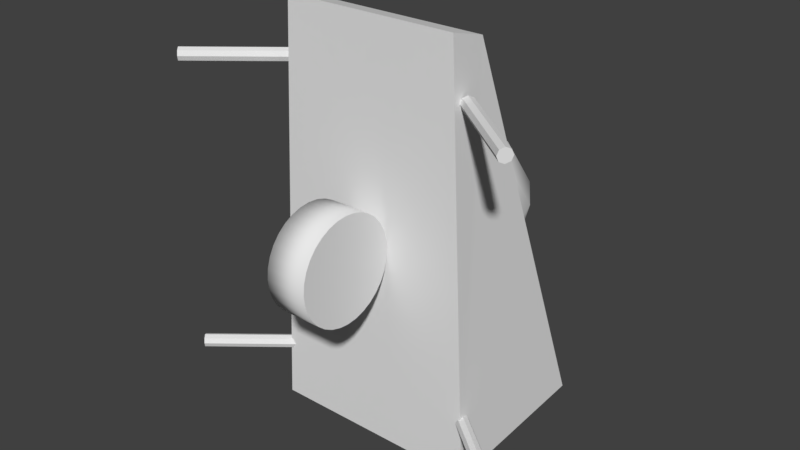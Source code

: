 # Source: TestBuggy_001.blend  (saved by Blender 2.78.0; exported with 4.5.12 LTS)
import bpy
from mathutils import Matrix  # noqa: F401  (used for matrix-valued properties, if any)

bpy.ops.wm.read_factory_settings(use_empty=True)
scene = bpy.context.scene
scene.name = 'Scene'

# ---- collections
col_collection_1 = bpy.data.collections.new('Collection 1'); scene.collection.children.link(col_collection_1)

# ---- materials (node trees are filled in below, after node groups)
mat_material = bpy.data.materials.new('Material')
mat_material.alpha_threshold = 0.0
mat_material.use_transparent_shadow = False
mat_material.roughness = 0.5
mat_material.line_color = (0.0, 0.0, 0.0, 1.0)

# ---- material node trees

# ---- world
world_world = bpy.data.worlds.new('World'); scene.world = world_world
world_world.color = (0.05088, 0.05088, 0.05088)
world_world.use_sun_shadow = False
world_world.sun_shadow_jitter_overblur = 0.0
world_world.cycles.sampling_method = 'MANUAL'

# ---- meshes
me_cube_001 = bpy.data.meshes.new('Cube.001')
me_cube_001.from_pydata([(-4.636e-08, 4.633, -0.1125), (-1.106e-07, 4.551, 0.5232), (0.4445, 4.574, 0.06203), (0.8213, 4.356, -0.4086), (1.073, 3.932, -0.817), (1.162, 3.364, -1.101), (0.6286, 4.432, 0.4834), (1.162, 4.095, 0.37), (1.518, 3.59, 0.2002), (1.643, 2.994, -9.537e-07), (0.4445, 4.291, 0.9047), (0.8213, 3.833, 1.149), (1.073, 3.248, 1.217), (1.162, 2.624, 1.101), (1.824e-07, 4.232, 1.079), (2.509e-07, 3.725, 1.471), (3.292e-07, 3.106, 1.639), (2.66e-07, 2.471, 1.557), (-0.4445, 4.291, 0.9047), (-0.8213, 3.833, 1.149), (-1.073, 3.248, 1.217), (-1.162, 2.624, 1.101), (-0.6286, 4.432, 0.4834), (-1.162, 4.095, 0.37), (-1.518, 3.59, 0.2002), (-1.643, 2.994, -4.768e-07), (-0.4445, 4.574, 0.06203), (-0.8213, 4.356, -0.4086), (-1.073, 3.932, -0.817), (-1.162, 3.364, -1.101), (-1.83e-07, 4.465, -0.7311), (-3.207e-07, 4.073, -1.238), (-2.785e-07, 3.517, -1.557)], [], [(32, 31, 4, 5), (30, 0, 2, 3), (31, 30, 3, 4), (0, 1, 2), (4, 3, 7, 8), (2, 1, 6), (5, 4, 8, 9), (3, 2, 6, 7), (8, 7, 11, 12), (6, 1, 10), (9, 8, 12, 13), (7, 6, 10, 11), (13, 12, 16, 17), (11, 10, 14, 15), (12, 11, 15, 16), (10, 1, 14), (17, 16, 20, 21), (15, 14, 18, 19), (16, 15, 19, 20), (14, 1, 18), (20, 19, 23, 24), (18, 1, 22), (21, 20, 24, 25), (19, 18, 22, 23), (24, 23, 27, 28), (22, 1, 26), (25, 24, 28, 29), (23, 22, 26, 27), (29, 28, 31, 32), (27, 26, 0, 30), (28, 27, 30, 31), (26, 1, 0)])
me_cube_001.polygons.foreach_set('use_smooth', [True] * 32)
me_cube_001.materials.append(mat_material)
me_cube_001.use_remesh_preserve_volume = False
me_cube_001.use_remesh_preserve_attributes = False
me_cube_001.use_mirror_vertex_groups = False
me_cube_001.update()
me_cylinder_004 = bpy.data.meshes.new('Cylinder.004')
me_cylinder_004.from_pydata([(-3.357, -2.384e-07, -2.994), (-1.799, 1.253, -2.994), (-3.414, 0.06996, -2.957), (-1.855, 1.323, -2.957), (-3.437, 0.09893, -2.867), (-1.878, 1.352, -2.867), (-3.414, 0.06996, -2.777), (-1.855, 1.323, -2.777), (-3.357, -2.384e-07, -2.74), (-1.799, 1.253, -2.74), (-3.301, -0.06996, -2.777), (-1.742, 1.183, -2.777), (-3.278, -0.09894, -2.867), (-1.719, 1.154, -2.867), (-3.301, -0.06996, -2.957), (-1.742, 1.183, -2.957)], [], [(0, 2, 3, 1), (2, 4, 5, 3), (4, 6, 7, 5), (6, 8, 9, 7), (8, 10, 11, 9), (10, 12, 13, 11), (3, 5, 7, 9, 11, 13, 15, 1), (12, 14, 15, 13), (14, 0, 1, 15), (0, 14, 12, 10, 8, 6, 4, 2)])
me_cylinder_004.use_remesh_preserve_volume = False
me_cylinder_004.use_remesh_preserve_attributes = False
me_cylinder_004.use_mirror_vertex_groups = False
me_cylinder_004.update()
me_cylinder_003 = bpy.data.meshes.new('Cylinder.003')
me_cylinder_003.from_pydata([(3.357, -2.384e-07, -2.994), (1.799, 1.253, -2.994), (3.414, 0.06996, -2.957), (1.855, 1.323, -2.957), (3.437, 0.09893, -2.867), (1.878, 1.352, -2.867), (3.414, 0.06996, -2.777), (1.855, 1.323, -2.777), (3.357, -2.384e-07, -2.74), (1.799, 1.253, -2.74), (3.301, -0.06996, -2.777), (1.742, 1.183, -2.777), (3.278, -0.09894, -2.867), (1.719, 1.154, -2.867), (3.301, -0.06996, -2.957), (1.742, 1.183, -2.957)], [], [(0, 1, 3, 2), (2, 3, 5, 4), (4, 5, 7, 6), (6, 7, 9, 8), (8, 9, 11, 10), (10, 11, 13, 12), (3, 1, 15, 13, 11, 9, 7, 5), (12, 13, 15, 14), (14, 15, 1, 0), (0, 2, 4, 6, 8, 10, 12, 14)])
me_cylinder_003.use_remesh_preserve_volume = False
me_cylinder_003.use_remesh_preserve_attributes = False
me_cylinder_003.use_mirror_vertex_groups = False
me_cylinder_003.update()
me_cylinder_002 = bpy.data.meshes.new('Cylinder.002')
me_cylinder_002.from_pydata([(3.357, 0.0, 2.74), (1.799, 1.253, 2.74), (3.414, 0.06996, 2.777), (1.855, 1.323, 2.777), (3.437, 0.09893, 2.867), (1.878, 1.352, 2.867), (3.414, 0.06996, 2.957), (1.855, 1.323, 2.957), (3.357, 0.0, 2.994), (1.799, 1.253, 2.994), (3.301, -0.06996, 2.957), (1.742, 1.183, 2.957), (3.278, -0.09893, 2.867), (1.719, 1.154, 2.867), (3.301, -0.06996, 2.777), (1.742, 1.183, 2.777)], [], [(0, 1, 3, 2), (2, 3, 5, 4), (4, 5, 7, 6), (6, 7, 9, 8), (8, 9, 11, 10), (10, 11, 13, 12), (3, 1, 15, 13, 11, 9, 7, 5), (12, 13, 15, 14), (14, 15, 1, 0), (0, 2, 4, 6, 8, 10, 12, 14)])
me_cylinder_002.use_remesh_preserve_volume = False
me_cylinder_002.use_remesh_preserve_attributes = False
me_cylinder_002.use_mirror_vertex_groups = False
me_cylinder_002.update()
me_cylinder_001 = bpy.data.meshes.new('Cylinder.001')
me_cylinder_001.from_pydata([(-3.357, 0.0, 2.74), (-1.799, 1.253, 2.74), (-3.414, 0.06996, 2.777), (-1.855, 1.323, 2.777), (-3.437, 0.09893, 2.867), (-1.878, 1.352, 2.867), (-3.414, 0.06996, 2.957), (-1.855, 1.323, 2.957), (-3.357, 0.0, 2.994), (-1.799, 1.253, 2.994), (-3.301, -0.06996, 2.957), (-1.742, 1.183, 2.957), (-3.278, -0.09893, 2.867), (-1.719, 1.154, 2.867), (-3.301, -0.06996, 2.777), (-1.742, 1.183, 2.777)], [], [(0, 2, 3, 1), (2, 4, 5, 3), (4, 6, 7, 5), (6, 8, 9, 7), (8, 10, 11, 9), (10, 12, 13, 11), (3, 5, 7, 9, 11, 13, 15, 1), (12, 14, 15, 13), (14, 0, 1, 15), (0, 14, 12, 10, 8, 6, 4, 2)])
me_cylinder_001.use_remesh_preserve_volume = False
me_cylinder_001.use_remesh_preserve_attributes = False
me_cylinder_001.use_mirror_vertex_groups = False
me_cylinder_001.update()
me_circle = bpy.data.meshes.new('Circle')
me_circle.from_pydata([(0.4, -1.322e-07, -1.0), (0.4, 0.1951, -0.9808), (0.4, 0.3827, -0.9239), (0.4, 0.5556, -0.8315), (0.4, 0.7071, -0.7071), (0.4, 0.8315, -0.5556), (0.4, 0.9239, -0.3827), (0.4, 0.9808, -0.1951), (0.4, 1.0, 2.384e-07), (0.4, 0.9808, 0.1951), (0.4, 0.9239, 0.3827), (0.4, 0.8315, 0.5556), (0.4, 0.7071, 0.7071), (0.4, 0.5556, 0.8315), (0.4, 0.3827, 0.9239), (0.4, 0.1951, 0.9808), (0.4, -3.707e-07, 1.0), (0.4, -0.1951, 0.9808), (0.4, -0.3827, 0.9239), (0.4, -0.5556, 0.8315), (0.4, -0.7071, 0.7071), (0.4, -0.8315, 0.5556), (0.4, -0.9239, 0.3827), (0.4, -0.9808, 0.1951), (0.4, -1.0, -4.768e-07), (0.4, -0.9808, -0.1951), (0.4, -0.9239, -0.3827), (0.4, -0.8315, -0.5556), (0.4, -0.7071, -0.7071), (0.4, -0.5556, -0.8315), (0.4, -0.3827, -0.9239), (0.4, -0.1951, -0.9808), (-0.4, -1.322e-07, -1.0), (-0.4, 0.1951, -0.9808), (-0.4, 0.3827, -0.9239), (-0.4, 0.5556, -0.8315), (-0.4, 0.7071, -0.7071), (-0.4, 0.8315, -0.5556), (-0.4, 0.9239, -0.3827), (-0.4, 0.9808, -0.1951), (-0.4, 1.0, 2.384e-07), (-0.4, 0.9808, 0.1951), (-0.4, 0.9239, 0.3827), (-0.4, 0.8315, 0.5556), (-0.4, 0.7071, 0.7071), (-0.4, 0.5556, 0.8315), (-0.4, 0.3827, 0.9239), (-0.4, 0.1951, 0.9808), (-0.4, -3.707e-07, 1.0), (-0.4, -0.1951, 0.9808), (-0.4, -0.3827, 0.9239), (-0.4, -0.5556, 0.8315), (-0.4, -0.7071, 0.7071), (-0.4, -0.8315, 0.5556), (-0.4, -0.9239, 0.3827), (-0.4, -0.9808, 0.1951), (-0.4, -1.0, -4.768e-07), (-0.4, -0.9808, -0.1951), (-0.4, -0.9239, -0.3827), (-0.4, -0.8315, -0.5556), (-0.4, -0.7071, -0.7071), (-0.4, -0.5556, -0.8315), (-0.4, -0.3827, -0.9239), (-0.4, -0.1951, -0.9808)], [], [(1, 2, 3, 4, 5, 6, 7, 8, 9, 10, 11, 12, 13, 14, 15, 16, 17, 18, 19, 20, 21, 22, 23, 24, 25, 26, 27, 28, 29, 30, 31, 0), (33, 32, 63, 62, 61, 60, 59, 58, 57, 56, 55, 54, 53, 52, 51, 50, 49, 48, 47, 46, 45, 44, 43, 42, 41, 40, 39, 38, 37, 36, 35, 34), (22, 54, 55, 23), (9, 41, 42, 10), (23, 55, 56, 24), (10, 42, 43, 11), (24, 56, 57, 25), (11, 43, 44, 12), (25, 57, 58, 26), (12, 44, 45, 13), (26, 58, 59, 27), (13, 45, 46, 14), (0, 32, 33, 1), (27, 59, 60, 28), (14, 46, 47, 15), (1, 33, 34, 2), (28, 60, 61, 29), (15, 47, 48, 16), (2, 34, 35, 3), (29, 61, 62, 30), (16, 48, 49, 17), (3, 35, 36, 4), (30, 62, 63, 31), (17, 49, 50, 18), (4, 36, 37, 5), (31, 63, 32, 0), (18, 50, 51, 19), (5, 37, 38, 6), (19, 51, 52, 20), (6, 38, 39, 7), (20, 52, 53, 21), (7, 39, 40, 8), (21, 53, 54, 22), (8, 40, 41, 9)])
me_circle.polygons.foreach_set('use_smooth', [0, 0, 1, 1, 1, 1, 1, 1, 1, 1, 1, 1, 1, 1, 1, 1, 1, 1, 1, 1, 1, 1, 1, 1, 1, 1, 1, 1, 1, 1, 1, 1, 1, 1])
_uv = me_circle.uv_layers.new(name='UVMap')
_uv.uv.foreach_set('vector', [0.2726, 0.07461, 0.36, 0.03843, 0.4527, 0.01998, 0.5473, 0.01998, 0.64, 0.03843, 0.7274, 0.07461, 0.806, 0.1271, 0.8729, 0.194, 0.9254, 0.2726, 0.9616, 0.36, 0.98, 0.4527, 0.98, 0.5473, 0.9616, 0.64, 0.9254, 0.7274, 0.8729, 0.806, 0.806, 0.8729, 0.7274, 0.9254, 0.64, 0.9616, 0.5473, 0.98, 0.4527, 0.98, 0.36, 0.9616, 0.2726, 0.9254, 0.194, 0.8729, 0.1271, 0.806, 0.07461, 0.7274, 0.03842, 0.64, 0.01998, 0.5473, 0.01998, 0.4527, 0.03843, 0.36, 0.07461, 0.2726, 0.1271, 0.194, 0.194, 0.1271, 0.64, 0.9616, 0.5473, 0.98, 0.4527, 0.98, 0.36, 0.9616, 0.2726, 0.9254, 0.194, 0.8729, 0.1271, 0.806, 0.07461, 0.7274, 0.03842, 0.64, 0.01998, 0.5473, 0.01998, 0.4527, 0.03842, 0.36, 0.07461, 0.2726, 0.1271, 0.194, 0.194, 0.1271, 0.2726, 0.07461, 0.36, 0.03843, 0.4527, 0.01998, 0.5473, 0.01998, 0.64, 0.03843, 0.7274, 0.07461, 0.806, 0.1271, 0.8729, 0.194, 0.9254, 0.2726, 0.9616, 0.36, 0.98, 0.4527, 0.98, 0.5473, 0.9616, 0.64, 0.9254, 0.7274, 0.8729, 0.806, 0.806, 0.8729, 0.7274, 0.9254, 0.0, 0.0, 0.0, 0.0, 0.0, 0.0, 0.0, 0.0, 0.0, 0.0, 0.0, 0.0, 0.0, 0.0, 0.0, 0.0, 0.0, 0.0, 0.0, 0.0, 0.0, 0.0, 0.0, 0.0, 0.0, 0.0, 0.0, 0.0, 0.0, 0.0, 0.0, 0.0, 0.0, 0.0, 0.0, 0.0, 0.0, 0.0, 0.0, 0.0, 0.0, 0.0, 0.0, 0.0, 0.0, 0.0, 0.0, 0.0, 0.0, 0.0, 0.0, 0.0, 0.0, 0.0, 0.0, 0.0, 0.0, 0.0, 0.0, 0.0, 0.0, 0.0, 0.0, 0.0, 0.0, 0.0, 0.0, 0.0, 0.0, 0.0, 0.0, 0.0, 0.0, 0.0, 0.0, 0.0, 0.0, 0.0, 0.0, 0.0, 0.0, 0.0, 0.0, 0.0, 0.0, 0.0, 0.0, 0.0, 0.0, 0.0, 0.0, 0.0, 0.0, 0.0, 0.0, 0.0, 0.0, 0.0, 0.0, 0.0, 0.0, 0.0, 0.0, 0.0, 0.0, 0.0, 0.0, 0.0, 0.0, 0.0, 0.0, 0.0, 0.0, 0.0, 0.0, 0.0, 0.0, 0.0, 0.0, 0.0, 0.0, 0.0, 0.0, 0.0, 0.0, 0.0, 0.0, 0.0, 0.0, 0.0, 0.0, 0.0, 0.0, 0.0, 0.0, 0.0, 0.0, 0.0, 0.0, 0.0, 0.0, 0.0, 0.0, 0.0, 0.0, 0.0, 0.0, 0.0, 0.0, 0.0, 0.0, 0.0, 0.0, 0.0, 0.0, 0.0, 0.0, 0.0, 0.0, 0.0, 0.0, 0.0, 0.0, 0.0, 0.0, 0.0, 0.0, 0.0, 0.0, 0.0, 0.0, 0.0, 0.0, 0.0, 0.0, 0.0, 0.0, 0.0, 0.0, 0.0, 0.0, 0.0, 0.0, 0.0, 0.0, 0.0, 0.0, 0.0, 0.0, 0.0, 0.0, 0.0, 0.0, 0.0, 0.0, 0.0, 0.0, 0.0, 0.0, 0.0, 0.0, 0.0, 0.0, 0.0, 0.0, 0.0, 0.0, 0.0, 0.0, 0.0, 0.0, 0.0, 0.0, 0.0, 0.0, 0.0, 0.0, 0.0, 0.0, 0.0, 0.0, 0.0, 0.0, 0.0, 0.0, 0.0, 0.0, 0.0, 0.0, 0.0, 0.0, 0.0, 0.0, 0.0, 0.0, 0.0, 0.0, 0.0, 0.0, 0.0, 0.0, 0.0, 0.0, 0.0, 0.0, 0.0, 0.0, 0.0, 0.0, 0.0, 0.0, 0.0, 0.0, 0.0, 0.0, 0.0])
me_circle.use_remesh_preserve_volume = False
me_circle.use_remesh_preserve_attributes = False
me_circle.use_mirror_vertex_groups = False
me_circle.update()
me_cube = bpy.data.meshes.new('Cube')
me_cube.from_pydata([(2.076, 1.0, -4.0), (1.685, 1.0, 4.0), (-1.685, 1.0, 4.0), (-2.076, 1.0, -4.0), (2.076, 4.268, -3.794), (1.685, 1.732, 3.794), (-1.685, 1.732, 3.794), (-2.076, 4.268, -3.794)], [], [(0, 1, 2, 3), (4, 7, 6, 5), (1, 5, 6, 2), (0, 4, 5, 1), (4, 0, 3, 7), (2, 6, 7, 3)])
me_cube.materials.append(mat_material)
me_cube.use_remesh_preserve_volume = False
me_cube.use_remesh_preserve_attributes = False
me_cube.use_mirror_vertex_groups = False
me_cube.update()

# ---- objects
ob_bubble = bpy.data.objects.new('Bubble', me_cube_001)
ob_springrr = bpy.data.objects.new('SpringRR', me_cylinder_004)
ob_springrl = bpy.data.objects.new('SpringRL', me_cylinder_003)
ob_springfl = bpy.data.objects.new('SpringFL', me_cylinder_002)
ob_springfr = bpy.data.objects.new('SpringFR', me_cylinder_001)
ob_wheelfr = bpy.data.objects.new('WheelFR', me_circle)
ob_kart = bpy.data.objects.new('Kart', me_cube)

# ---- transforms, parenting, visibility, modifiers, constraints
ob_bubble.location = (0.0, 0.0, 0.0)
ob_bubble.lock_rotations_4d = False
ob_bubble.empty_display_type = 'ARROWS'
ob_bubble.lineart.crease_threshold = 0.0
ob_springrr.location = (0.0, 0.0, 0.0)
ob_springrr.lineart.crease_threshold = 0.0
ob_springrl.location = (0.0, 0.0, 0.0)
ob_springrl.lineart.crease_threshold = 0.0
ob_springfl.location = (0.0, 0.0, 0.0)
ob_springfl.lineart.crease_threshold = 0.0
ob_springfr.location = (0.0, 0.0, 0.0)
ob_springfr.lineart.crease_threshold = 0.0
ob_wheelfr.location = (0.0, 0.0, 0.0)
ob_wheelfr.lineart.crease_threshold = 0.0
ob_kart.location = (0.0, 0.0, 0.0)
ob_kart.lock_rotations_4d = False
ob_kart.empty_display_type = 'ARROWS'
ob_kart.lineart.crease_threshold = 0.0

# ---- collection membership
col_collection_1.objects.link(ob_bubble)
col_collection_1.objects.link(ob_springrr)
col_collection_1.objects.link(ob_springrl)
col_collection_1.objects.link(ob_springfl)
col_collection_1.objects.link(ob_springfr)
col_collection_1.objects.link(ob_wheelfr)
col_collection_1.objects.link(ob_kart)

# ---- scene / render settings (as saved in the file)
scene.frame_start = 1; scene.frame_end = 250; scene.frame_set(1)
scene.render.engine = 'BLENDER_EEVEE_NEXT'
scene.render.resolution_percentage = 50
scene.render.dither_intensity = 0.0
scene.cycles.use_denoising = False
scene.cycles.samples = 128
scene.cycles.sampling_pattern = 'TABULATED_SOBOL'
scene.cycles.light_sampling_threshold = 0.0
scene.cycles.use_adaptive_sampling = False
scene.cycles.use_light_tree = False
scene.cycles.blur_glossy = 0.0
scene.cycles.sample_clamp_indirect = 0.0
scene.view_settings.view_transform = 'Standard'
bpy.context.view_layer.update()

# ---- added for rendering (the .blend has no active camera and no usable light): camera, sun
cam_auto = bpy.data.cameras.new('AutoCamera')
cam_auto.lens = 50.0
cam_auto.sensor_width = 36.0
cam_auto.clip_end = 1000.0
ob_auto_camera = bpy.data.objects.new('AutoCamera', cam_auto)
scene.collection.objects.link(ob_auto_camera)
ob_auto_camera.location = (11.0631, -11.4594, 8.85045)
ob_auto_camera.rotation_euler = (1.09748, -7.21219e-08, 0.694738)
scene.camera = ob_auto_camera
light_auto_sun = bpy.data.lights.new('AutoSun', 'SUN')
light_auto_sun.energy = 3.0
light_auto_sun.angle = 0.0523599
ob_auto_sun = bpy.data.objects.new('AutoSun', light_auto_sun)
scene.collection.objects.link(ob_auto_sun)
ob_auto_sun.rotation_euler = (0.872665, 0.174533, 0.523599)
bpy.context.view_layer.update()
